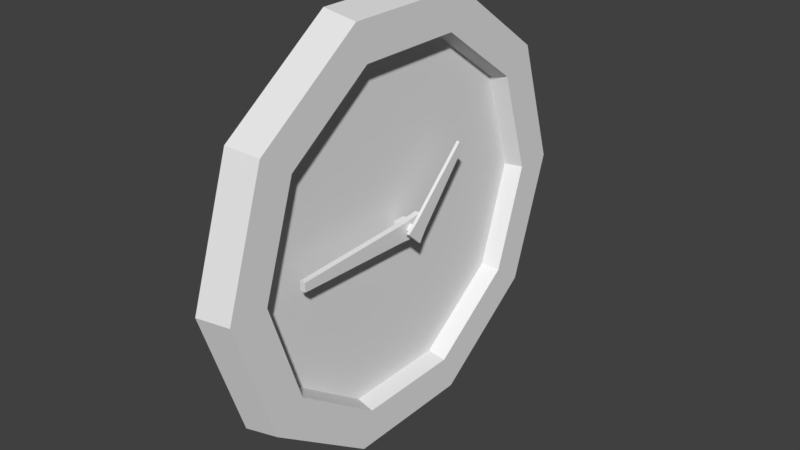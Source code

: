 # Source: clock.blend  (saved by Blender 2.78.0; exported with 4.5.12 LTS)
import bpy
from mathutils import Matrix  # noqa: F401  (used for matrix-valued properties, if any)

bpy.ops.wm.read_factory_settings(use_empty=True)
scene = bpy.context.scene
scene.name = 'Scene'

# ---- collections
col_collection_1 = bpy.data.collections.new('Collection 1'); scene.collection.children.link(col_collection_1)

# ---- world
world_world = bpy.data.worlds.new('World'); scene.world = world_world
world_world.color = (0.05088, 0.05088, 0.05088)
world_world.use_sun_shadow = False
world_world.sun_shadow_jitter_overblur = 0.0
world_world.cycles.sampling_method = 'MANUAL'

# ---- meshes
me_circle = bpy.data.meshes.new('Circle')
me_circle.from_pydata([(-9.718e-08, 0.5015, 4.946e-08), (-7.464e-08, 0.4057, 0.2948), (-1.486e-08, 0.155, 0.4769), (1.503e-08, -0.155, 0.4769), (4.492e-08, -0.4057, 0.2948), (3.757e-08, -0.5015, -1.291e-07), (1.503e-08, -0.4057, -0.2948), (-4.475e-08, -0.155, -0.4769), (-7.464e-08, 0.155, -0.4769), (-1.045e-07, 0.4057, -0.2948), (0.03216, 0.3895, 3.841e-08), (0.03216, 0.3151, 0.2289), (0.03216, 0.1203, 0.3704), (0.03216, -0.1203, 0.3704), (0.03216, -0.3151, 0.2289), (0.03216, -0.3895, -1.003e-07), (0.03216, -0.3151, -0.2289), (0.03216, -0.1203, -0.3704), (0.03216, 0.1203, -0.3704), (0.03216, 0.3151, -0.2289), (0.07313, 0.4871, 4.804e-08), (0.07313, 0.3941, 0.2863), (0.07313, 0.1505, 0.4632), (0.07313, -0.1505, 0.4632), (0.07313, -0.3941, 0.2863), (0.07313, -0.4871, -1.254e-07), (0.07313, -0.3941, -0.2863), (0.07313, -0.1505, -0.4632), (0.07313, 0.1505, -0.4632), (0.07313, 0.3941, -0.2863), (0.07313, 0.3987, 3.964e-08), (0.07313, 0.3226, 0.2344), (0.07313, 0.1232, 0.3792), (0.07313, -0.1232, 0.3792), (0.07313, -0.3226, 0.2344), (0.07313, -0.3987, -1.024e-07), (0.07313, -0.3226, -0.2344), (0.07313, -0.1232, -0.3792), (0.07313, 0.1232, -0.3792), (0.07313, 0.3226, -0.2344), (0.04425, 0.01368, -0.01342), (0.06225, 0.01373, 0.01435), (0.06225, -0.01495, -0.01343), (0.04425, 0.01373, 0.01435), (0.06225, -0.02511, -0.01951), (0.04425, -0.0149, 0.01434), (0.06225, 0.01368, -0.01342), (0.06225, -0.0149, 0.01434), (0.04425, -0.01495, -0.01343), (0.06225, 0.02996, 0.02577), (0.06225, 0.02987, -0.02484), (0.06225, -0.02504, 0.02041), (0.06225, -0.3046, -0.009795), (0.06225, -0.3046, 0.01069), (0.07523, -0.02511, -0.01951), (0.07523, 0.02996, 0.02577), (0.07523, 0.02987, -0.02484), (0.07523, -0.02504, 0.02041), (0.07523, -0.3046, -0.009795), (0.07523, -0.3046, 0.01069), (0.06989, -0.01341, 0.002567), (0.08592, 0.005635, -0.01538), (0.08592, -0.002699, 0.01397), (0.06989, 0.005635, -0.01538), (0.08592, -0.003068, 0.02193), (0.06989, 0.01634, -0.003974), (0.08592, -0.01341, 0.002567), (0.08592, 0.01634, -0.003974), (0.06989, -0.002699, 0.01397), (0.08592, 0.007401, -0.02921), (0.08592, -0.0273, 0.003491), (0.08592, 0.0243, -0.003857), (0.08592, 0.1327, 0.1527), (0.08592, 0.1467, 0.1395), (0.09302, -0.003068, 0.02193), (0.09302, 0.007401, -0.02921), (0.09302, -0.0273, 0.003491), (0.09302, 0.0243, -0.003857), (0.09302, 0.1327, 0.1527), (0.09302, 0.1467, 0.1395)], [], [(5, 4, 14, 15), (2, 1, 11, 12), (9, 8, 18, 19), (6, 5, 15, 16), (3, 2, 12, 13), (0, 9, 19, 10), (7, 6, 16, 17), (4, 3, 13, 14), (1, 0, 10, 11), (8, 7, 17, 18), (25, 35, 34, 24), (22, 32, 31, 21), (29, 39, 38, 28), (26, 36, 35, 25), (23, 33, 32, 22), (20, 30, 39, 29), (27, 37, 36, 26), (24, 34, 33, 23), (21, 31, 30, 20), (28, 38, 37, 27), (12, 32, 33, 13), (6, 26, 25, 5), (13, 33, 34, 14), (7, 27, 26, 6), (14, 34, 35, 15), (8, 28, 27, 7), (1, 21, 20, 0), (15, 35, 36, 16), (9, 29, 28, 8), (2, 22, 21, 1), (16, 36, 37, 17), (0, 20, 29, 9), (3, 23, 22, 2), (17, 37, 38, 18), (10, 30, 31, 11), (4, 24, 23, 3), (18, 38, 39, 19), (11, 31, 32, 12), (5, 25, 24, 4), (19, 39, 30, 10), (12, 13, 14, 15, 16, 17, 18, 19, 10, 11), (40, 48, 45, 43), (47, 42, 44, 51), (43, 45, 47, 41), (40, 43, 41, 46), (48, 40, 46, 42), (45, 48, 42, 47), (44, 50, 56, 54), (41, 47, 51, 49), (46, 41, 49, 50), (42, 46, 50, 44), (44, 54, 58, 52), (56, 55, 57, 54), (57, 59, 58, 54), (53, 59, 57, 51), (52, 58, 59, 53), (50, 49, 55, 56), (49, 51, 57, 55), (60, 68, 65, 63), (67, 62, 64, 71), (63, 65, 67, 61), (60, 63, 61, 66), (68, 60, 66, 62), (65, 68, 62, 67), (64, 70, 76, 74), (61, 67, 71, 69), (66, 61, 69, 70), (62, 66, 70, 64), (64, 74, 78, 72), (76, 75, 77, 74), (77, 79, 78, 74), (73, 79, 77, 71), (72, 78, 79, 73), (70, 69, 75, 76), (69, 71, 77, 75)])
me_circle.use_remesh_preserve_volume = False
me_circle.use_remesh_preserve_attributes = False
me_circle.use_mirror_vertex_groups = False
me_circle.update()

# ---- objects
ob_circle = bpy.data.objects.new('Circle', me_circle)

# ---- transforms, parenting, visibility, modifiers, constraints
ob_circle.location = (0.0, 0.0, 0.0)
ob_circle.scale = (0.8664, 0.8664, 0.8664)
ob_circle.lineart.crease_threshold = 0.0

# ---- collection membership
col_collection_1.objects.link(ob_circle)

# ---- scene / render settings (as saved in the file)
scene.frame_start = 1; scene.frame_end = 250; scene.frame_set(1)
scene.render.engine = 'BLENDER_EEVEE_NEXT'
scene.render.resolution_percentage = 50
scene.render.dither_intensity = 0.0
scene.cycles.use_denoising = False
scene.cycles.samples = 128
scene.cycles.sampling_pattern = 'TABULATED_SOBOL'
scene.cycles.light_sampling_threshold = 0.0
scene.cycles.use_adaptive_sampling = False
scene.cycles.use_light_tree = False
scene.cycles.blur_glossy = 0.0
scene.cycles.sample_clamp_indirect = 0.0
scene.view_settings.view_transform = 'Standard'
bpy.context.view_layer.update()

# ---- added for rendering (the .blend has no active camera and no usable light): camera, sun
cam_auto = bpy.data.cameras.new('AutoCamera')
cam_auto.lens = 50.0
cam_auto.sensor_width = 36.0
cam_auto.clip_end = 1000.0
ob_auto_camera = bpy.data.objects.new('AutoCamera', cam_auto)
scene.collection.objects.link(ob_auto_camera)
ob_auto_camera.location = (1.1523, -1.3344, 0.889601)
ob_auto_camera.rotation_euler = (1.09748, -7.21219e-08, 0.694738)
scene.camera = ob_auto_camera
light_auto_sun = bpy.data.lights.new('AutoSun', 'SUN')
light_auto_sun.energy = 3.0
light_auto_sun.angle = 0.0523599
ob_auto_sun = bpy.data.objects.new('AutoSun', light_auto_sun)
scene.collection.objects.link(ob_auto_sun)
ob_auto_sun.rotation_euler = (0.872665, 0.174533, 0.523599)
bpy.context.view_layer.update()
